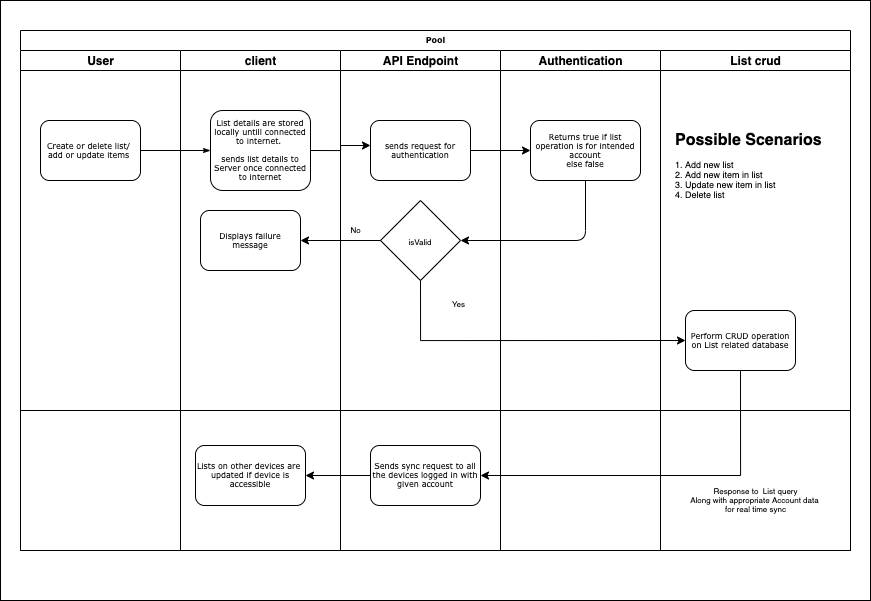

The diagram above was exported from draw.io. Its source (the exported page's mxGraphModel, read from the mxfile embedded in the PNG):
<mxGraphModel dx="1261" dy="753" grid="1" gridSize="10" guides="1" tooltips="1" connect="1" arrows="1" fold="1" page="1" pageScale="1" pageWidth="1400" pageHeight="850" background="#ffffff" math="0" shadow="0">
  <root>
    <mxCell id="0" />
    <mxCell id="1" parent="0" />
    <mxCell id="XXCKl82MCa_j-WlKQAKY-66" value="" style="rounded=0;whiteSpace=wrap;html=1;fontSize=8;" vertex="1" parent="1">
      <mxGeometry x="50" y="10" width="870" height="600" as="geometry" />
    </mxCell>
    <mxCell id="77e6c97f196da883-1" value="Pool" style="swimlane;html=1;childLayout=stackLayout;startSize=20;rounded=0;shadow=0;labelBackgroundColor=none;strokeWidth=1;fontFamily=Verdana;fontSize=8;align=center;" parent="1" vertex="1">
      <mxGeometry x="70" y="40" width="830" height="520" as="geometry" />
    </mxCell>
    <mxCell id="77e6c97f196da883-2" value="&lt;font style=&quot;vertical-align: inherit&quot;&gt;&lt;font style=&quot;vertical-align: inherit&quot;&gt;User&lt;/font&gt;&lt;/font&gt;" style="swimlane;html=1;startSize=20;" parent="77e6c97f196da883-1" vertex="1">
      <mxGeometry y="20" width="160" height="500" as="geometry" />
    </mxCell>
    <mxCell id="77e6c97f196da883-8" value="Create or delete list/ &lt;br&gt;add or update items&amp;nbsp;" style="rounded=1;whiteSpace=wrap;html=1;shadow=0;labelBackgroundColor=none;strokeWidth=1;fontFamily=Verdana;fontSize=8;align=center;" parent="77e6c97f196da883-2" vertex="1">
      <mxGeometry x="20" y="70" width="100" height="60" as="geometry" />
    </mxCell>
    <mxCell id="77e6c97f196da883-26" style="edgeStyle=orthogonalEdgeStyle;rounded=1;html=1;labelBackgroundColor=none;startArrow=none;startFill=0;startSize=5;endArrow=classicThin;endFill=1;endSize=5;jettySize=auto;orthogonalLoop=1;strokeWidth=1;fontFamily=Verdana;fontSize=8" parent="77e6c97f196da883-1" source="77e6c97f196da883-8" target="77e6c97f196da883-11" edge="1">
      <mxGeometry relative="1" as="geometry" />
    </mxCell>
    <mxCell id="107ba76e4e335f99-1" style="edgeStyle=orthogonalEdgeStyle;rounded=1;html=1;labelBackgroundColor=none;startArrow=none;startFill=0;startSize=5;endArrow=classicThin;endFill=1;endSize=5;jettySize=auto;orthogonalLoop=1;strokeWidth=1;fontFamily=Verdana;fontSize=8" parent="77e6c97f196da883-1" target="77e6c97f196da883-18" edge="1">
      <mxGeometry relative="1" as="geometry">
        <mxPoint x="610" y="450" as="sourcePoint" />
      </mxGeometry>
    </mxCell>
    <mxCell id="107ba76e4e335f99-2" style="edgeStyle=orthogonalEdgeStyle;rounded=1;html=1;labelBackgroundColor=none;startArrow=none;startFill=0;startSize=5;endArrow=classicThin;endFill=1;endSize=5;jettySize=auto;orthogonalLoop=1;strokeWidth=1;fontFamily=Verdana;fontSize=8" parent="77e6c97f196da883-1" source="77e6c97f196da883-22" edge="1">
      <mxGeometry relative="1" as="geometry">
        <Array as="points">
          <mxPoint x="660" y="610" />
          <mxPoint x="660" y="550" />
          <mxPoint x="400" y="550" />
        </Array>
        <mxPoint x="400" y="580" as="targetPoint" />
      </mxGeometry>
    </mxCell>
    <mxCell id="107ba76e4e335f99-3" style="edgeStyle=orthogonalEdgeStyle;rounded=1;html=1;labelBackgroundColor=none;startArrow=none;startFill=0;startSize=5;endArrow=classicThin;endFill=1;endSize=5;jettySize=auto;orthogonalLoop=1;strokeColor=#000000;strokeWidth=1;fontFamily=Verdana;fontSize=8;fontColor=#000000;" parent="77e6c97f196da883-1" source="77e6c97f196da883-22" edge="1">
      <mxGeometry relative="1" as="geometry">
        <mxPoint x="610" y="610" as="targetPoint" />
      </mxGeometry>
    </mxCell>
    <mxCell id="107ba76e4e335f99-6" style="edgeStyle=orthogonalEdgeStyle;rounded=1;html=1;labelBackgroundColor=none;startArrow=none;startFill=0;startSize=5;endArrow=classicThin;endFill=1;endSize=5;jettySize=auto;orthogonalLoop=1;strokeWidth=1;fontFamily=Verdana;fontSize=8" parent="77e6c97f196da883-1" target="77e6c97f196da883-19" edge="1">
      <mxGeometry relative="1" as="geometry">
        <mxPoint x="450" y="610" as="sourcePoint" />
      </mxGeometry>
    </mxCell>
    <mxCell id="vmFOUnOIWhyXAKyLUOoD-1" value="" style="endArrow=none;html=1;fontSize=8;entryX=0;entryY=0.75;entryDx=0;entryDy=0;exitX=1;exitY=0.75;exitDx=0;exitDy=0;" edge="1" parent="77e6c97f196da883-1">
      <mxGeometry width="50" height="50" relative="1" as="geometry">
        <mxPoint x="830" y="380" as="sourcePoint" />
        <mxPoint y="380" as="targetPoint" />
      </mxGeometry>
    </mxCell>
    <mxCell id="77e6c97f196da883-3" value="&lt;font style=&quot;vertical-align: inherit&quot;&gt;&lt;font style=&quot;vertical-align: inherit&quot;&gt;client&lt;/font&gt;&lt;/font&gt;" style="swimlane;html=1;startSize=20;" parent="77e6c97f196da883-1" vertex="1">
      <mxGeometry x="160" y="20" width="160" height="500" as="geometry" />
    </mxCell>
    <mxCell id="77e6c97f196da883-11" value="List details are stored locally untill connected to internet.&amp;nbsp;&lt;br&gt;&lt;br&gt;sends list details to Server once connected to internet" style="rounded=1;whiteSpace=wrap;html=1;shadow=0;labelBackgroundColor=none;strokeWidth=1;fontFamily=Verdana;fontSize=8;align=center;" parent="77e6c97f196da883-3" vertex="1">
      <mxGeometry x="30" y="60" width="100" height="80" as="geometry" />
    </mxCell>
    <mxCell id="XXCKl82MCa_j-WlKQAKY-11" value="Displays failure message" style="rounded=1;whiteSpace=wrap;html=1;shadow=0;labelBackgroundColor=none;strokeWidth=1;fontFamily=Verdana;fontSize=8;align=center;" vertex="1" parent="77e6c97f196da883-3">
      <mxGeometry x="20" y="160" width="100" height="60" as="geometry" />
    </mxCell>
    <mxCell id="XXCKl82MCa_j-WlKQAKY-61" value="Lists on other devices are&amp;nbsp;&lt;br&gt;updated if device is accessible" style="rounded=1;whiteSpace=wrap;html=1;shadow=0;labelBackgroundColor=none;strokeWidth=1;fontFamily=Verdana;fontSize=8;align=center;" vertex="1" parent="77e6c97f196da883-3">
      <mxGeometry x="15" y="395" width="110" height="60" as="geometry" />
    </mxCell>
    <mxCell id="77e6c97f196da883-4" value="&lt;font style=&quot;vertical-align: inherit&quot;&gt;&lt;font style=&quot;vertical-align: inherit&quot;&gt;API Endpoint&lt;/font&gt;&lt;/font&gt;" style="swimlane;html=1;startSize=20;" parent="77e6c97f196da883-1" vertex="1">
      <mxGeometry x="320" y="20" width="160" height="500" as="geometry" />
    </mxCell>
    <mxCell id="XXCKl82MCa_j-WlKQAKY-52" value="No&lt;br&gt;" style="text;html=1;align=center;verticalAlign=middle;resizable=0;points=[];autosize=1;fontSize=8;" vertex="1" parent="77e6c97f196da883-4">
      <mxGeometry y="170" width="30" height="20" as="geometry" />
    </mxCell>
    <mxCell id="XXCKl82MCa_j-WlKQAKY-2" value="sends request for authentication" style="rounded=1;whiteSpace=wrap;html=1;shadow=0;labelBackgroundColor=none;strokeWidth=1;fontFamily=Verdana;fontSize=8;align=center;" vertex="1" parent="77e6c97f196da883-4">
      <mxGeometry x="30" y="70" width="100" height="60" as="geometry" />
    </mxCell>
    <mxCell id="XXCKl82MCa_j-WlKQAKY-8" value="&lt;font style=&quot;font-size: 8px&quot;&gt;isValid&lt;/font&gt;" style="rhombus;whiteSpace=wrap;html=1;" vertex="1" parent="77e6c97f196da883-4">
      <mxGeometry x="40" y="150" width="80" height="80" as="geometry" />
    </mxCell>
    <mxCell id="XXCKl82MCa_j-WlKQAKY-58" value="Sends sync request to all the devices logged in with given account" style="rounded=1;whiteSpace=wrap;html=1;shadow=0;labelBackgroundColor=none;strokeWidth=1;fontFamily=Verdana;fontSize=8;align=center;" vertex="1" parent="77e6c97f196da883-4">
      <mxGeometry x="30" y="395" width="110" height="60" as="geometry" />
    </mxCell>
    <mxCell id="XXCKl82MCa_j-WlKQAKY-56" value="Yes" style="text;html=1;align=center;verticalAlign=middle;resizable=0;points=[];autosize=1;fontSize=8;" vertex="1" parent="77e6c97f196da883-4">
      <mxGeometry x="103" y="244" width="30" height="20" as="geometry" />
    </mxCell>
    <mxCell id="XXCKl82MCa_j-WlKQAKY-62" value="" style="edgeStyle=orthogonalEdgeStyle;rounded=0;orthogonalLoop=1;jettySize=auto;html=1;fontSize=8;" edge="1" parent="77e6c97f196da883-1" source="XXCKl82MCa_j-WlKQAKY-58" target="XXCKl82MCa_j-WlKQAKY-61">
      <mxGeometry relative="1" as="geometry" />
    </mxCell>
    <mxCell id="XXCKl82MCa_j-WlKQAKY-59" value="" style="edgeStyle=orthogonalEdgeStyle;rounded=0;orthogonalLoop=1;jettySize=auto;html=1;fontSize=8;entryX=1;entryY=0.5;entryDx=0;entryDy=0;exitX=0.5;exitY=1;exitDx=0;exitDy=0;" edge="1" parent="77e6c97f196da883-1" source="XXCKl82MCa_j-WlKQAKY-53" target="XXCKl82MCa_j-WlKQAKY-58">
      <mxGeometry relative="1" as="geometry">
        <mxPoint x="720.0666666666666" y="370" as="sourcePoint" />
        <mxPoint x="510" y="430" as="targetPoint" />
        <Array as="points">
          <mxPoint x="720" y="445" />
        </Array>
      </mxGeometry>
    </mxCell>
    <mxCell id="77e6c97f196da883-5" value="&lt;font style=&quot;vertical-align: inherit&quot;&gt;&lt;font style=&quot;vertical-align: inherit&quot;&gt;Authentication&lt;/font&gt;&lt;/font&gt;" style="swimlane;html=1;startSize=20;" parent="77e6c97f196da883-1" vertex="1">
      <mxGeometry x="480" y="20" width="160" height="500" as="geometry" />
    </mxCell>
    <mxCell id="77e6c97f196da883-36" style="edgeStyle=orthogonalEdgeStyle;rounded=1;html=1;labelBackgroundColor=none;startArrow=none;startFill=0;startSize=5;endArrow=classicThin;endFill=1;endSize=5;jettySize=auto;orthogonalLoop=1;strokeWidth=1;fontFamily=Verdana;fontSize=8" parent="77e6c97f196da883-5" target="77e6c97f196da883-20" edge="1">
      <mxGeometry relative="1" as="geometry">
        <mxPoint x="80" y="620" as="sourcePoint" />
      </mxGeometry>
    </mxCell>
    <mxCell id="XXCKl82MCa_j-WlKQAKY-3" value="Returns true if list operation is for intended account&lt;br&gt;else false" style="rounded=1;whiteSpace=wrap;html=1;shadow=0;labelBackgroundColor=none;strokeWidth=1;fontFamily=Verdana;fontSize=8;align=center;" vertex="1" parent="77e6c97f196da883-5">
      <mxGeometry x="30" y="70" width="110" height="60" as="geometry" />
    </mxCell>
    <mxCell id="77e6c97f196da883-6" value="&lt;font style=&quot;vertical-align: inherit&quot;&gt;&lt;font style=&quot;vertical-align: inherit&quot;&gt;List crud&lt;/font&gt;&lt;/font&gt;" style="swimlane;html=1;startSize=20;" parent="77e6c97f196da883-1" vertex="1">
      <mxGeometry x="640" y="20" width="190" height="500" as="geometry" />
    </mxCell>
    <mxCell id="77e6c97f196da883-37" style="edgeStyle=orthogonalEdgeStyle;rounded=1;html=1;labelBackgroundColor=none;startArrow=none;startFill=0;startSize=5;endArrow=classicThin;endFill=1;endSize=5;jettySize=auto;orthogonalLoop=1;strokeWidth=1;fontFamily=Verdana;fontSize=8" parent="77e6c97f196da883-6" target="77e6c97f196da883-21" edge="1">
      <mxGeometry relative="1" as="geometry">
        <mxPoint x="80" y="460" as="sourcePoint" />
      </mxGeometry>
    </mxCell>
    <mxCell id="77e6c97f196da883-38" style="edgeStyle=orthogonalEdgeStyle;rounded=1;html=1;labelBackgroundColor=none;startArrow=none;startFill=0;startSize=5;endArrow=classicThin;endFill=1;endSize=5;jettySize=auto;orthogonalLoop=1;strokeWidth=1;fontFamily=Verdana;fontSize=8" parent="77e6c97f196da883-6" target="77e6c97f196da883-22" edge="1">
      <mxGeometry relative="1" as="geometry">
        <mxPoint x="80" y="540" as="sourcePoint" />
      </mxGeometry>
    </mxCell>
    <mxCell id="XXCKl82MCa_j-WlKQAKY-53" value="Perform CRUD operation on List related database" style="rounded=1;whiteSpace=wrap;html=1;shadow=0;labelBackgroundColor=none;strokeWidth=1;fontFamily=Verdana;fontSize=8;align=center;" vertex="1" parent="77e6c97f196da883-6">
      <mxGeometry x="25" y="260" width="110" height="60" as="geometry" />
    </mxCell>
    <mxCell id="XXCKl82MCa_j-WlKQAKY-64" value="&lt;h1&gt;Possible Scenarios&lt;/h1&gt;&lt;div style=&quot;font-size: 9px&quot;&gt;&lt;font style=&quot;font-size: 9px&quot;&gt;1. Add new list&lt;/font&gt;&lt;/div&gt;&lt;div style=&quot;font-size: 9px&quot;&gt;&lt;font style=&quot;font-size: 9px&quot;&gt;2. Add new item in list&lt;/font&gt;&lt;/div&gt;&lt;div style=&quot;font-size: 9px&quot;&gt;&lt;font style=&quot;font-size: 9px&quot;&gt;3. Update new item in list&lt;/font&gt;&lt;/div&gt;&lt;div style=&quot;font-size: 9px&quot;&gt;&lt;font style=&quot;font-size: 9px&quot;&gt;4. Delete list&lt;/font&gt;&lt;/div&gt;" style="text;html=1;strokeColor=none;fillColor=none;spacing=5;spacingTop=-20;whiteSpace=wrap;overflow=hidden;rounded=0;fontSize=8;" vertex="1" parent="77e6c97f196da883-6">
      <mxGeometry x="10" y="80" width="190" height="120" as="geometry" />
    </mxCell>
    <mxCell id="XXCKl82MCa_j-WlKQAKY-60" value="Response to&amp;nbsp; List query&lt;br&gt;Along with appropriate Account data &lt;br&gt;for real time sync&lt;br&gt;" style="text;html=1;align=center;verticalAlign=middle;resizable=0;points=[];autosize=1;fontSize=8;" vertex="1" parent="77e6c97f196da883-6">
      <mxGeometry x="25" y="430" width="140" height="40" as="geometry" />
    </mxCell>
    <mxCell id="XXCKl82MCa_j-WlKQAKY-4" value="" style="edgeStyle=orthogonalEdgeStyle;rounded=0;orthogonalLoop=1;jettySize=auto;html=1;" edge="1" parent="77e6c97f196da883-1" source="XXCKl82MCa_j-WlKQAKY-2" target="XXCKl82MCa_j-WlKQAKY-3">
      <mxGeometry relative="1" as="geometry" />
    </mxCell>
    <mxCell id="XXCKl82MCa_j-WlKQAKY-7" value="" style="endArrow=classic;html=1;exitX=0.5;exitY=1;exitDx=0;exitDy=0;entryX=1;entryY=0.5;entryDx=0;entryDy=0;" edge="1" parent="77e6c97f196da883-1" source="XXCKl82MCa_j-WlKQAKY-3" target="XXCKl82MCa_j-WlKQAKY-8">
      <mxGeometry width="50" height="50" relative="1" as="geometry">
        <mxPoint x="370" y="360" as="sourcePoint" />
        <mxPoint x="450" y="210" as="targetPoint" />
        <Array as="points">
          <mxPoint x="565" y="210" />
        </Array>
      </mxGeometry>
    </mxCell>
    <mxCell id="XXCKl82MCa_j-WlKQAKY-10" value="" style="edgeStyle=orthogonalEdgeStyle;rounded=0;orthogonalLoop=1;jettySize=auto;html=1;" edge="1" parent="77e6c97f196da883-1" source="XXCKl82MCa_j-WlKQAKY-8">
      <mxGeometry relative="1" as="geometry">
        <mxPoint x="280" y="210" as="targetPoint" />
      </mxGeometry>
    </mxCell>
    <mxCell id="XXCKl82MCa_j-WlKQAKY-55" value="" style="edgeStyle=orthogonalEdgeStyle;rounded=0;orthogonalLoop=1;jettySize=auto;html=1;fontSize=8;exitX=0.5;exitY=1;exitDx=0;exitDy=0;entryX=0;entryY=0.5;entryDx=0;entryDy=0;" edge="1" parent="77e6c97f196da883-1" source="XXCKl82MCa_j-WlKQAKY-8" target="XXCKl82MCa_j-WlKQAKY-53">
      <mxGeometry relative="1" as="geometry">
        <mxPoint x="470" y="310" as="targetPoint" />
      </mxGeometry>
    </mxCell>
    <mxCell id="XXCKl82MCa_j-WlKQAKY-1" style="edgeStyle=orthogonalEdgeStyle;rounded=0;orthogonalLoop=1;jettySize=auto;html=1;exitX=1;exitY=0.5;exitDx=0;exitDy=0;" edge="1" parent="1" source="77e6c97f196da883-11">
      <mxGeometry relative="1" as="geometry">
        <mxPoint x="420" y="155" as="targetPoint" />
      </mxGeometry>
    </mxCell>
  </root>
</mxGraphModel>